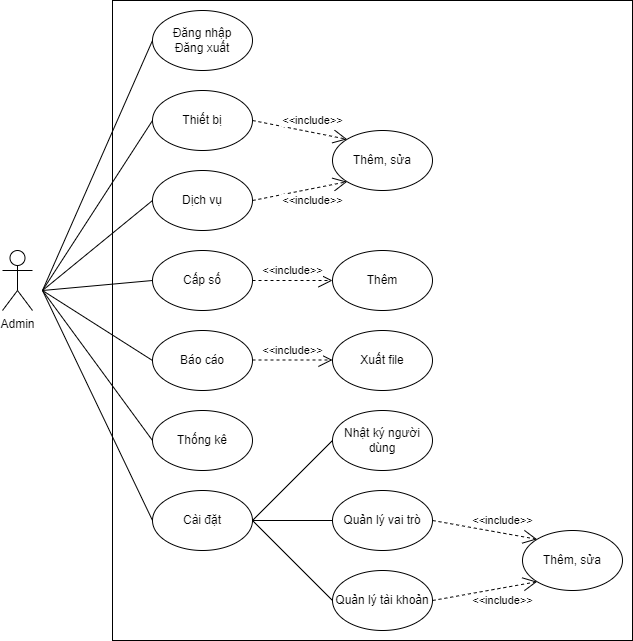

The diagram above was exported from draw.io. Its source (the exported page's mxGraphModel, read from the mxfile embedded in the PNG):
<mxGraphModel dx="1050" dy="619" grid="1" gridSize="10" guides="1" tooltips="1" connect="1" arrows="1" fold="1" page="1" pageScale="1" pageWidth="2339" pageHeight="3300" math="0" shadow="0">
  <root>
    <mxCell id="0" />
    <mxCell id="1" parent="0" />
    <mxCell id="jzdH71GR3wW8ktSIRwa6-44" value="" style="rounded=0;whiteSpace=wrap;html=1;" parent="1" vertex="1">
      <mxGeometry x="200" y="30" width="520" height="640" as="geometry" />
    </mxCell>
    <mxCell id="jzdH71GR3wW8ktSIRwa6-1" value="Admin" style="shape=umlActor;verticalLabelPosition=bottom;verticalAlign=top;html=1;outlineConnect=0;" parent="1" vertex="1">
      <mxGeometry x="90" y="280" width="30" height="60" as="geometry" />
    </mxCell>
    <mxCell id="jzdH71GR3wW8ktSIRwa6-2" value="Đăng nhập&lt;br&gt;Đăng xuất" style="ellipse;whiteSpace=wrap;html=1;" parent="1" vertex="1">
      <mxGeometry x="240" y="40" width="100" height="60" as="geometry" />
    </mxCell>
    <mxCell id="jzdH71GR3wW8ktSIRwa6-4" value="Thiết bị" style="ellipse;whiteSpace=wrap;html=1;" parent="1" vertex="1">
      <mxGeometry x="240" y="120" width="100" height="60" as="geometry" />
    </mxCell>
    <mxCell id="jzdH71GR3wW8ktSIRwa6-5" value="Dịch vụ" style="ellipse;whiteSpace=wrap;html=1;" parent="1" vertex="1">
      <mxGeometry x="240" y="200" width="100" height="60" as="geometry" />
    </mxCell>
    <mxCell id="jzdH71GR3wW8ktSIRwa6-6" value="Cấp số" style="ellipse;whiteSpace=wrap;html=1;" parent="1" vertex="1">
      <mxGeometry x="240" y="280" width="100" height="60" as="geometry" />
    </mxCell>
    <mxCell id="jzdH71GR3wW8ktSIRwa6-7" value="Báo cáo" style="ellipse;whiteSpace=wrap;html=1;" parent="1" vertex="1">
      <mxGeometry x="240" y="360" width="100" height="60" as="geometry" />
    </mxCell>
    <mxCell id="jzdH71GR3wW8ktSIRwa6-8" value="Cài đặt" style="ellipse;whiteSpace=wrap;html=1;" parent="1" vertex="1">
      <mxGeometry x="240" y="520" width="100" height="60" as="geometry" />
    </mxCell>
    <mxCell id="jzdH71GR3wW8ktSIRwa6-14" value="" style="endArrow=none;html=1;rounded=0;entryX=0;entryY=0.5;entryDx=0;entryDy=0;" parent="1" target="jzdH71GR3wW8ktSIRwa6-2" edge="1">
      <mxGeometry width="50" height="50" relative="1" as="geometry">
        <mxPoint x="130" y="320" as="sourcePoint" />
        <mxPoint x="180" y="270" as="targetPoint" />
      </mxGeometry>
    </mxCell>
    <mxCell id="jzdH71GR3wW8ktSIRwa6-16" value="" style="endArrow=none;html=1;rounded=0;entryX=0;entryY=0.5;entryDx=0;entryDy=0;" parent="1" target="jzdH71GR3wW8ktSIRwa6-4" edge="1">
      <mxGeometry width="50" height="50" relative="1" as="geometry">
        <mxPoint x="130" y="320" as="sourcePoint" />
        <mxPoint x="190" y="290" as="targetPoint" />
      </mxGeometry>
    </mxCell>
    <mxCell id="jzdH71GR3wW8ktSIRwa6-17" value="" style="endArrow=none;html=1;rounded=0;entryX=0;entryY=0.5;entryDx=0;entryDy=0;" parent="1" target="jzdH71GR3wW8ktSIRwa6-5" edge="1">
      <mxGeometry width="50" height="50" relative="1" as="geometry">
        <mxPoint x="130" y="320" as="sourcePoint" />
        <mxPoint x="210" y="310" as="targetPoint" />
      </mxGeometry>
    </mxCell>
    <mxCell id="jzdH71GR3wW8ktSIRwa6-18" value="" style="endArrow=none;html=1;rounded=0;entryX=0;entryY=0.5;entryDx=0;entryDy=0;" parent="1" target="jzdH71GR3wW8ktSIRwa6-6" edge="1">
      <mxGeometry width="50" height="50" relative="1" as="geometry">
        <mxPoint x="130" y="320" as="sourcePoint" />
        <mxPoint x="210" y="370" as="targetPoint" />
      </mxGeometry>
    </mxCell>
    <mxCell id="jzdH71GR3wW8ktSIRwa6-19" value="" style="endArrow=none;html=1;rounded=0;entryX=0;entryY=0.5;entryDx=0;entryDy=0;" parent="1" target="jzdH71GR3wW8ktSIRwa6-8" edge="1">
      <mxGeometry width="50" height="50" relative="1" as="geometry">
        <mxPoint x="130" y="320" as="sourcePoint" />
        <mxPoint x="550" y="300" as="targetPoint" />
      </mxGeometry>
    </mxCell>
    <mxCell id="jzdH71GR3wW8ktSIRwa6-20" value="" style="endArrow=none;html=1;rounded=0;entryX=0;entryY=0.5;entryDx=0;entryDy=0;" parent="1" target="jzdH71GR3wW8ktSIRwa6-7" edge="1">
      <mxGeometry width="50" height="50" relative="1" as="geometry">
        <mxPoint x="130" y="320" as="sourcePoint" />
        <mxPoint x="160" y="400" as="targetPoint" />
      </mxGeometry>
    </mxCell>
    <mxCell id="jzdH71GR3wW8ktSIRwa6-22" value="Thêm, sửa" style="ellipse;whiteSpace=wrap;html=1;" parent="1" vertex="1">
      <mxGeometry x="420" y="160" width="100" height="60" as="geometry" />
    </mxCell>
    <mxCell id="jzdH71GR3wW8ktSIRwa6-23" value="&amp;lt;&amp;lt;include&amp;gt;&amp;gt;" style="endArrow=open;endSize=12;dashed=1;html=1;rounded=0;entryX=0;entryY=0;entryDx=0;entryDy=0;exitX=1;exitY=0.5;exitDx=0;exitDy=0;" parent="1" source="jzdH71GR3wW8ktSIRwa6-4" target="jzdH71GR3wW8ktSIRwa6-22" edge="1">
      <mxGeometry x="0.2198" y="12" width="160" relative="1" as="geometry">
        <mxPoint x="340" y="230" as="sourcePoint" />
        <mxPoint x="500" y="230" as="targetPoint" />
        <mxPoint as="offset" />
      </mxGeometry>
    </mxCell>
    <mxCell id="jzdH71GR3wW8ktSIRwa6-24" value="&amp;lt;&amp;lt;include&amp;gt;&amp;gt;" style="endArrow=open;endSize=12;dashed=1;html=1;rounded=0;entryX=0;entryY=1;entryDx=0;entryDy=0;exitX=1;exitY=0.5;exitDx=0;exitDy=0;" parent="1" source="jzdH71GR3wW8ktSIRwa6-5" target="jzdH71GR3wW8ktSIRwa6-22" edge="1">
      <mxGeometry x="0.2198" y="-12" width="160" relative="1" as="geometry">
        <mxPoint x="350" y="240" as="sourcePoint" />
        <mxPoint x="430" y="280" as="targetPoint" />
        <mxPoint as="offset" />
      </mxGeometry>
    </mxCell>
    <mxCell id="jzdH71GR3wW8ktSIRwa6-25" value="Thêm" style="ellipse;whiteSpace=wrap;html=1;" parent="1" vertex="1">
      <mxGeometry x="420" y="280" width="100" height="60" as="geometry" />
    </mxCell>
    <mxCell id="jzdH71GR3wW8ktSIRwa6-26" value="Xuất file" style="ellipse;whiteSpace=wrap;html=1;" parent="1" vertex="1">
      <mxGeometry x="420" y="360" width="100" height="60" as="geometry" />
    </mxCell>
    <mxCell id="jzdH71GR3wW8ktSIRwa6-28" value="&amp;lt;&amp;lt;include&amp;gt;&amp;gt;" style="endArrow=open;endSize=12;dashed=1;html=1;rounded=0;" parent="1" edge="1">
      <mxGeometry y="10" width="160" relative="1" as="geometry">
        <mxPoint x="340" y="389.5" as="sourcePoint" />
        <mxPoint x="420" y="389.5" as="targetPoint" />
        <mxPoint as="offset" />
      </mxGeometry>
    </mxCell>
    <mxCell id="jzdH71GR3wW8ktSIRwa6-29" value="Quản lý vai trò" style="ellipse;whiteSpace=wrap;html=1;" parent="1" vertex="1">
      <mxGeometry x="420" y="520" width="100" height="60" as="geometry" />
    </mxCell>
    <mxCell id="jzdH71GR3wW8ktSIRwa6-30" value="Quản lý tài khoản" style="ellipse;whiteSpace=wrap;html=1;" parent="1" vertex="1">
      <mxGeometry x="420" y="600" width="100" height="60" as="geometry" />
    </mxCell>
    <mxCell id="jzdH71GR3wW8ktSIRwa6-31" value="Nhật ký người dùng" style="ellipse;whiteSpace=wrap;html=1;" parent="1" vertex="1">
      <mxGeometry x="420" y="440" width="100" height="60" as="geometry" />
    </mxCell>
    <mxCell id="jzdH71GR3wW8ktSIRwa6-32" value="Thống kê" style="ellipse;whiteSpace=wrap;html=1;" parent="1" vertex="1">
      <mxGeometry x="240" y="440" width="100" height="60" as="geometry" />
    </mxCell>
    <mxCell id="jzdH71GR3wW8ktSIRwa6-33" value="" style="endArrow=none;html=1;rounded=0;entryX=0;entryY=0.5;entryDx=0;entryDy=0;" parent="1" target="jzdH71GR3wW8ktSIRwa6-32" edge="1">
      <mxGeometry width="50" height="50" relative="1" as="geometry">
        <mxPoint x="130" y="320" as="sourcePoint" />
        <mxPoint x="180" y="590" as="targetPoint" />
      </mxGeometry>
    </mxCell>
    <mxCell id="jzdH71GR3wW8ktSIRwa6-34" value="&amp;lt;&amp;lt;include&amp;gt;&amp;gt;" style="endArrow=open;endSize=12;dashed=1;html=1;rounded=0;exitX=1;exitY=0.5;exitDx=0;exitDy=0;entryX=0;entryY=0.5;entryDx=0;entryDy=0;" parent="1" source="jzdH71GR3wW8ktSIRwa6-6" target="jzdH71GR3wW8ktSIRwa6-25" edge="1">
      <mxGeometry y="10" width="160" relative="1" as="geometry">
        <mxPoint x="340" y="390" as="sourcePoint" />
        <mxPoint x="420" y="390" as="targetPoint" />
        <mxPoint as="offset" />
      </mxGeometry>
    </mxCell>
    <mxCell id="jzdH71GR3wW8ktSIRwa6-37" value="" style="endArrow=none;html=1;rounded=0;entryX=0;entryY=0.5;entryDx=0;entryDy=0;" parent="1" target="jzdH71GR3wW8ktSIRwa6-31" edge="1">
      <mxGeometry width="50" height="50" relative="1" as="geometry">
        <mxPoint x="340" y="550" as="sourcePoint" />
        <mxPoint x="390" y="500" as="targetPoint" />
      </mxGeometry>
    </mxCell>
    <mxCell id="jzdH71GR3wW8ktSIRwa6-38" value="" style="endArrow=none;html=1;rounded=0;exitX=1;exitY=0.5;exitDx=0;exitDy=0;entryX=0;entryY=0.5;entryDx=0;entryDy=0;" parent="1" source="jzdH71GR3wW8ktSIRwa6-8" target="jzdH71GR3wW8ktSIRwa6-29" edge="1">
      <mxGeometry width="50" height="50" relative="1" as="geometry">
        <mxPoint x="350" y="560" as="sourcePoint" />
        <mxPoint x="410" y="550" as="targetPoint" />
      </mxGeometry>
    </mxCell>
    <mxCell id="jzdH71GR3wW8ktSIRwa6-39" value="" style="endArrow=none;html=1;rounded=0;exitX=1;exitY=0.5;exitDx=0;exitDy=0;entryX=0;entryY=0.5;entryDx=0;entryDy=0;" parent="1" source="jzdH71GR3wW8ktSIRwa6-8" target="jzdH71GR3wW8ktSIRwa6-30" edge="1">
      <mxGeometry width="50" height="50" relative="1" as="geometry">
        <mxPoint x="350" y="560" as="sourcePoint" />
        <mxPoint x="430" y="560" as="targetPoint" />
      </mxGeometry>
    </mxCell>
    <mxCell id="jzdH71GR3wW8ktSIRwa6-40" value="Thêm, sửa" style="ellipse;whiteSpace=wrap;html=1;" parent="1" vertex="1">
      <mxGeometry x="610" y="560" width="100" height="60" as="geometry" />
    </mxCell>
    <mxCell id="jzdH71GR3wW8ktSIRwa6-42" value="&amp;lt;&amp;lt;include&amp;gt;&amp;gt;" style="endArrow=open;endSize=12;dashed=1;html=1;rounded=0;entryX=0;entryY=0;entryDx=0;entryDy=0;exitX=1;exitY=0.5;exitDx=0;exitDy=0;" parent="1" source="jzdH71GR3wW8ktSIRwa6-29" target="jzdH71GR3wW8ktSIRwa6-40" edge="1">
      <mxGeometry x="0.2961" y="12" width="160" relative="1" as="geometry">
        <mxPoint x="550" y="539" as="sourcePoint" />
        <mxPoint x="645" y="520" as="targetPoint" />
        <mxPoint as="offset" />
      </mxGeometry>
    </mxCell>
    <mxCell id="jzdH71GR3wW8ktSIRwa6-43" value="&amp;lt;&amp;lt;include&amp;gt;&amp;gt;" style="endArrow=open;endSize=12;dashed=1;html=1;rounded=0;entryX=0;entryY=1;entryDx=0;entryDy=0;exitX=1;exitY=0.5;exitDx=0;exitDy=0;" parent="1" source="jzdH71GR3wW8ktSIRwa6-30" target="jzdH71GR3wW8ktSIRwa6-40" edge="1">
      <mxGeometry x="0.2961" y="-12" width="160" relative="1" as="geometry">
        <mxPoint x="530" y="560" as="sourcePoint" />
        <mxPoint x="635" y="579" as="targetPoint" />
        <mxPoint as="offset" />
      </mxGeometry>
    </mxCell>
  </root>
</mxGraphModel>